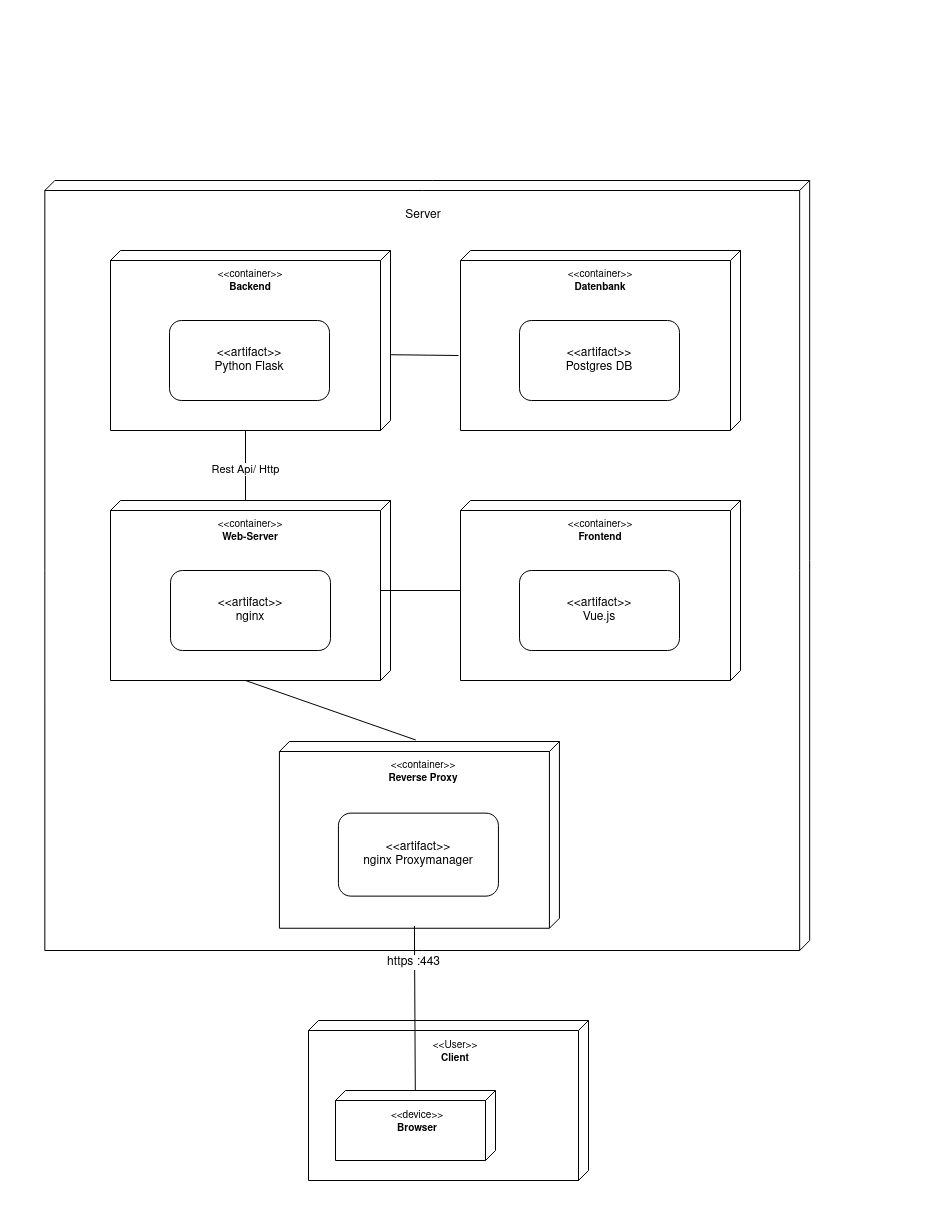

The diagram above was exported from draw.io. Its source (the exported page's mxGraphModel, read from the mxfile embedded in the PNG):
<mxGraphModel dx="3131" dy="1931" grid="1" gridSize="10" guides="1" tooltips="1" connect="1" arrows="1" fold="1" page="1" pageScale="1" pageWidth="1100" pageHeight="850" background="none" math="0" shadow="0">
  <root>
    <mxCell id="0" />
    <mxCell id="1" parent="0" />
    <mxCell id="EcndIMEGltesRKWlPQND-66" value="" style="group" parent="1" vertex="1" connectable="0">
      <mxGeometry x="-40" y="-270" width="930" height="950" as="geometry" />
    </mxCell>
    <mxCell id="EcndIMEGltesRKWlPQND-67" value="" style="verticalAlign=top;align=left;shape=cube;size=10;direction=south;fontStyle=0;html=1;boundedLbl=1;spacingLeft=5;" parent="EcndIMEGltesRKWlPQND-66" vertex="1">
      <mxGeometry x="44.34" y="180" width="764.82" height="770" as="geometry" />
    </mxCell>
    <mxCell id="EcndIMEGltesRKWlPQND-19" value="" style="group" parent="EcndIMEGltesRKWlPQND-66" vertex="1" connectable="0">
      <mxGeometry x="110" y="500" width="280" height="180" as="geometry" />
    </mxCell>
    <mxCell id="EcndIMEGltesRKWlPQND-7" value="" style="verticalAlign=top;align=left;shape=cube;size=10;direction=south;fontStyle=0;html=1;boundedLbl=1;spacingLeft=5;" parent="EcndIMEGltesRKWlPQND-19" vertex="1">
      <mxGeometry width="280" height="180" as="geometry" />
    </mxCell>
    <mxCell id="EcndIMEGltesRKWlPQND-18" value="&lt;div style=&quot;font-size: 10px&quot;&gt;&lt;font style=&quot;font-size: 10px&quot;&gt;&amp;lt;&amp;lt;container&amp;gt;&amp;gt;&lt;/font&gt;&lt;/div&gt;&lt;font style=&quot;font-size: 10px&quot;&gt;&lt;b&gt;Web-Server&lt;/b&gt;&lt;br&gt;&lt;/font&gt;" style="text;html=1;strokeColor=none;fillColor=none;align=center;verticalAlign=middle;whiteSpace=wrap;rounded=0;" parent="EcndIMEGltesRKWlPQND-19" vertex="1">
      <mxGeometry x="110" y="16" width="60" height="30" as="geometry" />
    </mxCell>
    <mxCell id="EcndIMEGltesRKWlPQND-28" value="&lt;div style=&quot;font-size: 12px&quot; align=&quot;center&quot;&gt;&lt;font style=&quot;font-size: 12px&quot;&gt;&amp;lt;&amp;lt;artifact&amp;gt;&amp;gt;&lt;/font&gt;&lt;/div&gt;&lt;div style=&quot;font-size: 12px&quot; align=&quot;center&quot;&gt;&lt;font style=&quot;font-size: 12px&quot;&gt;nginx&lt;br&gt;&lt;/font&gt;&lt;/div&gt;" style="rounded=1;whiteSpace=wrap;html=1;fontSize=10;" parent="EcndIMEGltesRKWlPQND-19" vertex="1">
      <mxGeometry x="60" y="70" width="160" height="80" as="geometry" />
    </mxCell>
    <mxCell id="EcndIMEGltesRKWlPQND-75" value="" style="group" parent="EcndIMEGltesRKWlPQND-66" vertex="1" connectable="0">
      <mxGeometry x="460" y="500" width="280" height="180" as="geometry" />
    </mxCell>
    <mxCell id="EcndIMEGltesRKWlPQND-76" value="" style="verticalAlign=top;align=left;shape=cube;size=10;direction=south;fontStyle=0;html=1;boundedLbl=1;spacingLeft=5;" parent="EcndIMEGltesRKWlPQND-75" vertex="1">
      <mxGeometry width="280" height="180" as="geometry" />
    </mxCell>
    <mxCell id="EcndIMEGltesRKWlPQND-77" value="&lt;div style=&quot;font-size: 10px&quot;&gt;&lt;font style=&quot;font-size: 10px&quot;&gt;&amp;lt;&amp;lt;container&amp;gt;&amp;gt;&lt;/font&gt;&lt;/div&gt;&lt;font style=&quot;font-size: 10px&quot;&gt;&lt;b&gt;Frontend&lt;/b&gt;&lt;br&gt;&lt;/font&gt;" style="text;html=1;strokeColor=none;fillColor=none;align=center;verticalAlign=middle;whiteSpace=wrap;rounded=0;" parent="EcndIMEGltesRKWlPQND-75" vertex="1">
      <mxGeometry x="110" y="16" width="60" height="30" as="geometry" />
    </mxCell>
    <mxCell id="EcndIMEGltesRKWlPQND-78" value="&lt;div style=&quot;font-size: 12px&quot; align=&quot;center&quot;&gt;&lt;font style=&quot;font-size: 12px&quot;&gt;&amp;lt;&amp;lt;artifact&amp;gt;&amp;gt;&lt;/font&gt;&lt;/div&gt;&lt;div style=&quot;font-size: 12px&quot; align=&quot;center&quot;&gt;Vue.js&lt;font style=&quot;font-size: 12px&quot;&gt;&lt;br&gt;&lt;/font&gt;&lt;/div&gt;" style="rounded=1;whiteSpace=wrap;html=1;fontSize=10;" parent="EcndIMEGltesRKWlPQND-75" vertex="1">
      <mxGeometry x="59" y="70" width="160" height="80" as="geometry" />
    </mxCell>
    <mxCell id="EcndIMEGltesRKWlPQND-34" value="" style="group" parent="1" vertex="1" connectable="0">
      <mxGeometry y="-170" width="830" height="830" as="geometry" />
    </mxCell>
    <mxCell id="EcndIMEGltesRKWlPQND-30" value="" style="group" parent="EcndIMEGltesRKWlPQND-34" vertex="1" connectable="0">
      <mxGeometry x="70" y="150" width="280" height="180" as="geometry" />
    </mxCell>
    <mxCell id="EcndIMEGltesRKWlPQND-31" value="" style="verticalAlign=top;align=left;shape=cube;size=10;direction=south;fontStyle=0;html=1;boundedLbl=1;spacingLeft=5;" parent="EcndIMEGltesRKWlPQND-30" vertex="1">
      <mxGeometry width="280" height="180" as="geometry" />
    </mxCell>
    <mxCell id="EcndIMEGltesRKWlPQND-32" value="&lt;div style=&quot;font-size: 10px&quot;&gt;&lt;font style=&quot;font-size: 10px&quot;&gt;&amp;lt;&amp;lt;container&amp;gt;&amp;gt;&lt;/font&gt;&lt;/div&gt;&lt;font style=&quot;font-size: 10px&quot;&gt;&lt;b&gt;Backend&lt;/b&gt;&lt;br&gt;&lt;/font&gt;" style="text;html=1;strokeColor=none;fillColor=none;align=center;verticalAlign=middle;whiteSpace=wrap;rounded=0;" parent="EcndIMEGltesRKWlPQND-30" vertex="1">
      <mxGeometry x="110" y="16" width="60" height="30" as="geometry" />
    </mxCell>
    <mxCell id="EcndIMEGltesRKWlPQND-33" value="&lt;div style=&quot;font-size: 12px&quot; align=&quot;center&quot;&gt;&lt;font style=&quot;font-size: 12px&quot;&gt;&amp;lt;&amp;lt;artifact&amp;gt;&amp;gt;&lt;/font&gt;&lt;/div&gt;&lt;div style=&quot;font-size: 12px&quot; align=&quot;center&quot;&gt;&lt;font style=&quot;font-size: 12px&quot;&gt;Python Flask&lt;br&gt;&lt;/font&gt;&lt;/div&gt;" style="rounded=1;whiteSpace=wrap;html=1;fontSize=10;" parent="EcndIMEGltesRKWlPQND-30" vertex="1">
      <mxGeometry x="59" y="70" width="160" height="80" as="geometry" />
    </mxCell>
    <mxCell id="EcndIMEGltesRKWlPQND-38" value="" style="group" parent="EcndIMEGltesRKWlPQND-34" vertex="1" connectable="0">
      <mxGeometry x="238.93" y="640" width="280" height="186.74999999999997" as="geometry" />
    </mxCell>
    <mxCell id="EcndIMEGltesRKWlPQND-39" value="" style="verticalAlign=top;align=left;shape=cube;size=10;direction=south;fontStyle=0;html=1;boundedLbl=1;spacingLeft=5;" parent="EcndIMEGltesRKWlPQND-38" vertex="1">
      <mxGeometry y="1" width="280" height="186.74999999999997" as="geometry" />
    </mxCell>
    <mxCell id="EcndIMEGltesRKWlPQND-40" value="&lt;div style=&quot;font-size: 10px&quot;&gt;&lt;font style=&quot;font-size: 10px&quot;&gt;&amp;lt;&amp;lt;container&amp;gt;&amp;gt;&lt;/font&gt;&lt;/div&gt;&lt;font style=&quot;font-size: 10px&quot;&gt;&lt;b&gt;Reverse Proxy&lt;/b&gt;&lt;br&gt;&lt;/font&gt;" style="text;html=1;strokeColor=none;fillColor=none;align=center;verticalAlign=middle;whiteSpace=wrap;rounded=0;" parent="EcndIMEGltesRKWlPQND-38" vertex="1">
      <mxGeometry x="104" y="16.599999999999998" width="80" height="31.124999999999996" as="geometry" />
    </mxCell>
    <mxCell id="EcndIMEGltesRKWlPQND-41" value="&lt;div style=&quot;font-size: 12px&quot; align=&quot;center&quot;&gt;&lt;font style=&quot;font-size: 12px&quot;&gt;&amp;lt;&amp;lt;artifact&amp;gt;&amp;gt;&lt;/font&gt;&lt;/div&gt;&lt;div style=&quot;font-size: 12px&quot; align=&quot;center&quot;&gt;&lt;font style=&quot;font-size: 12px&quot;&gt;nginx Proxymanager&lt;br&gt;&lt;/font&gt;&lt;/div&gt;" style="rounded=1;whiteSpace=wrap;html=1;fontSize=10;" parent="EcndIMEGltesRKWlPQND-38" vertex="1">
      <mxGeometry x="59" y="72.625" width="160" height="83" as="geometry" />
    </mxCell>
    <mxCell id="9ExhG95tSgtA6J5Vg9V0-4" value="Server" style="text;html=1;strokeColor=none;fillColor=none;align=center;verticalAlign=middle;whiteSpace=wrap;rounded=0;" vertex="1" parent="EcndIMEGltesRKWlPQND-34">
      <mxGeometry x="353" y="100" width="60" height="30" as="geometry" />
    </mxCell>
    <mxCell id="EcndIMEGltesRKWlPQND-20" value="" style="group" parent="1" vertex="1" connectable="0">
      <mxGeometry x="420" y="-20" width="280" height="180" as="geometry" />
    </mxCell>
    <mxCell id="EcndIMEGltesRKWlPQND-21" value="" style="verticalAlign=top;align=left;shape=cube;size=10;direction=south;fontStyle=0;html=1;boundedLbl=1;spacingLeft=5;" parent="EcndIMEGltesRKWlPQND-20" vertex="1">
      <mxGeometry width="280" height="180" as="geometry" />
    </mxCell>
    <mxCell id="EcndIMEGltesRKWlPQND-27" value="&lt;div style=&quot;font-size: 10px&quot;&gt;&lt;font style=&quot;font-size: 10px&quot;&gt;&amp;lt;&amp;lt;container&amp;gt;&amp;gt;&lt;/font&gt;&lt;/div&gt;&lt;font style=&quot;font-size: 10px&quot;&gt;&lt;b&gt;Datenbank&lt;/b&gt;&lt;br&gt;&lt;/font&gt;" style="text;html=1;strokeColor=none;fillColor=none;align=center;verticalAlign=middle;whiteSpace=wrap;rounded=0;" parent="EcndIMEGltesRKWlPQND-20" vertex="1">
      <mxGeometry x="110" y="16" width="60" height="30" as="geometry" />
    </mxCell>
    <mxCell id="EcndIMEGltesRKWlPQND-29" value="&lt;div style=&quot;font-size: 12px&quot; align=&quot;center&quot;&gt;&lt;font style=&quot;font-size: 12px&quot;&gt;&amp;lt;&amp;lt;artifact&amp;gt;&amp;gt;&lt;/font&gt;&lt;/div&gt;&lt;div style=&quot;font-size: 12px&quot; align=&quot;center&quot;&gt;&lt;font style=&quot;font-size: 12px&quot;&gt;Postgres DB&lt;br&gt;&lt;/font&gt;&lt;/div&gt;" style="rounded=1;whiteSpace=wrap;html=1;fontSize=10;" parent="EcndIMEGltesRKWlPQND-20" vertex="1">
      <mxGeometry x="59" y="70" width="160" height="80" as="geometry" />
    </mxCell>
    <mxCell id="EcndIMEGltesRKWlPQND-42" value="" style="group" parent="1" vertex="1" connectable="0">
      <mxGeometry x="271" y="750" width="280" height="184.49999999999997" as="geometry" />
    </mxCell>
    <mxCell id="EcndIMEGltesRKWlPQND-43" value="" style="verticalAlign=top;align=left;shape=cube;size=10;direction=south;fontStyle=0;html=1;boundedLbl=1;spacingLeft=5;" parent="EcndIMEGltesRKWlPQND-42" vertex="1">
      <mxGeometry x="-3" width="280" height="160" as="geometry" />
    </mxCell>
    <mxCell id="EcndIMEGltesRKWlPQND-44" value="&lt;div style=&quot;font-size: 10px&quot;&gt;&lt;font style=&quot;font-size: 10px&quot;&gt;&amp;lt;&amp;lt;User&amp;gt;&amp;gt;&lt;/font&gt;&lt;/div&gt;&lt;font style=&quot;font-size: 10px&quot;&gt;&lt;b&gt;Client&lt;/b&gt;&lt;br&gt;&lt;/font&gt;" style="text;html=1;strokeColor=none;fillColor=none;align=center;verticalAlign=middle;whiteSpace=wrap;rounded=0;" parent="EcndIMEGltesRKWlPQND-42" vertex="1">
      <mxGeometry x="104" y="16.4" width="80" height="30.749999999999996" as="geometry" />
    </mxCell>
    <mxCell id="EcndIMEGltesRKWlPQND-49" value="" style="group" parent="EcndIMEGltesRKWlPQND-42" vertex="1" connectable="0">
      <mxGeometry x="24" y="70" width="160" height="70" as="geometry" />
    </mxCell>
    <mxCell id="EcndIMEGltesRKWlPQND-50" value="" style="verticalAlign=top;align=left;shape=cube;size=10;direction=south;fontStyle=0;html=1;boundedLbl=1;spacingLeft=5;" parent="EcndIMEGltesRKWlPQND-49" vertex="1">
      <mxGeometry width="160" height="70" as="geometry" />
    </mxCell>
    <mxCell id="EcndIMEGltesRKWlPQND-51" value="&lt;div style=&quot;font-size: 10px&quot;&gt;&lt;font style=&quot;font-size: 10px&quot;&gt;&amp;lt;&amp;lt;device&amp;gt;&amp;gt;&lt;/font&gt;&lt;/div&gt;&lt;font style=&quot;font-size: 10px&quot;&gt;&lt;b&gt;Browser&lt;/b&gt;&lt;br&gt;&lt;/font&gt;" style="text;html=1;strokeColor=none;fillColor=none;align=center;verticalAlign=middle;whiteSpace=wrap;rounded=0;" parent="EcndIMEGltesRKWlPQND-49" vertex="1">
      <mxGeometry x="59.42857142857144" y="26.22222222222222" width="45.714285714285715" height="11.666666666666668" as="geometry" />
    </mxCell>
    <mxCell id="EcndIMEGltesRKWlPQND-47" style="rounded=0;orthogonalLoop=1;jettySize=auto;html=1;exitX=0;exitY=0;exitDx=184.49999999999997;exitDy=145;exitPerimeter=0;fontSize=12;endArrow=none;endFill=0;" parent="1" source="EcndIMEGltesRKWlPQND-39" target="EcndIMEGltesRKWlPQND-50" edge="1">
      <mxGeometry relative="1" as="geometry" />
    </mxCell>
    <mxCell id="EcndIMEGltesRKWlPQND-48" value="https :443" style="edgeLabel;html=1;align=center;verticalAlign=middle;resizable=0;points=[];fontSize=12;" parent="EcndIMEGltesRKWlPQND-47" vertex="1" connectable="0">
      <mxGeometry x="-0.2309" y="-2" relative="1" as="geometry">
        <mxPoint y="-27" as="offset" />
      </mxGeometry>
    </mxCell>
    <mxCell id="EcndIMEGltesRKWlPQND-82" style="rounded=0;orthogonalLoop=1;jettySize=auto;html=1;exitX=0;exitY=0;exitDx=180;exitDy=145;exitPerimeter=0;entryX=0.579;entryY=-0.002;entryDx=0;entryDy=0;fontSize=12;endArrow=none;endFill=0;entryPerimeter=0;" parent="1" target="EcndIMEGltesRKWlPQND-31" edge="1">
      <mxGeometry relative="1" as="geometry">
        <mxPoint x="418" y="85" as="sourcePoint" />
        <mxPoint x="418" y="131" as="targetPoint" />
      </mxGeometry>
    </mxCell>
    <mxCell id="EcndIMEGltesRKWlPQND-90" style="rounded=0;orthogonalLoop=1;jettySize=auto;html=1;exitX=0;exitY=0;exitDx=180;exitDy=145;exitPerimeter=0;fontSize=12;endArrow=none;endFill=0;" parent="1" source="EcndIMEGltesRKWlPQND-31" edge="1">
      <mxGeometry relative="1" as="geometry">
        <mxPoint x="215" y="195" as="sourcePoint" />
        <mxPoint x="205" y="230" as="targetPoint" />
        <Array as="points" />
      </mxGeometry>
    </mxCell>
    <mxCell id="9ExhG95tSgtA6J5Vg9V0-5" value="Rest Api/ Http" style="edgeLabel;html=1;align=center;verticalAlign=middle;resizable=0;points=[];" vertex="1" connectable="0" parent="EcndIMEGltesRKWlPQND-90">
      <mxGeometry x="0.0834" y="-1" relative="1" as="geometry">
        <mxPoint as="offset" />
      </mxGeometry>
    </mxCell>
    <mxCell id="EcndIMEGltesRKWlPQND-79" style="rounded=0;orthogonalLoop=1;jettySize=auto;html=1;exitX=0;exitY=0;exitDx=180;exitDy=145;exitPerimeter=0;entryX=-0.008;entryY=0.513;entryDx=0;entryDy=0;entryPerimeter=0;fontSize=12;endArrow=none;endFill=0;" parent="1" source="EcndIMEGltesRKWlPQND-7" edge="1" target="EcndIMEGltesRKWlPQND-39">
      <mxGeometry relative="1" as="geometry">
        <mxPoint x="369.9999999999998" y="325.5" as="sourcePoint" />
        <mxPoint x="370.0699999999995" y="450.00000000000045" as="targetPoint" />
      </mxGeometry>
    </mxCell>
    <mxCell id="EcndIMEGltesRKWlPQND-89" style="rounded=0;orthogonalLoop=1;jettySize=auto;html=1;fontSize=12;endArrow=none;endFill=0;" parent="1" source="EcndIMEGltesRKWlPQND-76" edge="1">
      <mxGeometry relative="1" as="geometry">
        <mxPoint x="407.43999999999954" y="310.19000000000005" as="sourcePoint" />
        <mxPoint x="340" y="320" as="targetPoint" />
      </mxGeometry>
    </mxCell>
  </root>
</mxGraphModel>